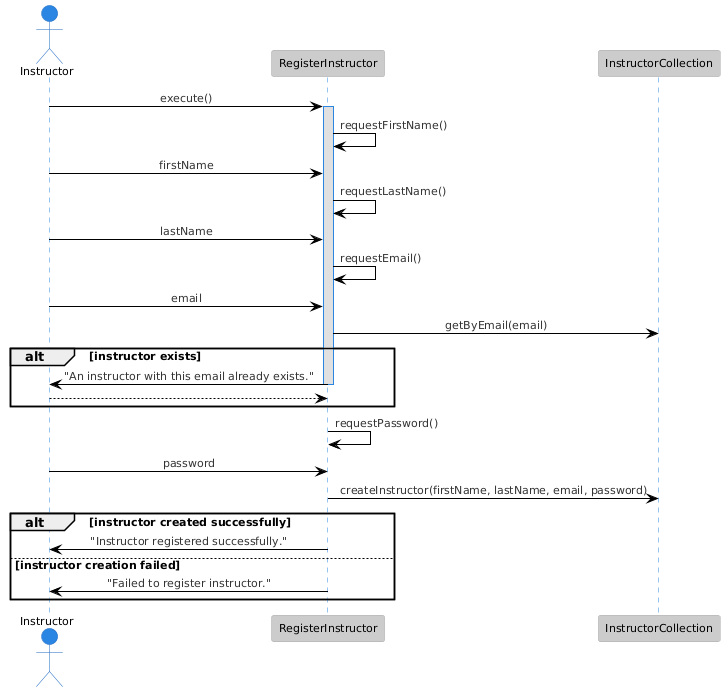

The diagram above was rendered by PlantUML. Its source (embedded in the PNG):
@startuml
skinparam sequenceMessageAlignment center
!theme reddress-lightblue


actor Instructor
participant "RegisterInstructor" as registerInstructor
participant "InstructorCollection" as instructorCollection

Instructor -> registerInstructor : execute()
activate registerInstructor

registerInstructor -> registerInstructor : requestFirstName()
Instructor -> registerInstructor : firstName

registerInstructor -> registerInstructor : requestLastName()
Instructor -> registerInstructor : lastName

registerInstructor -> registerInstructor : requestEmail()
Instructor -> registerInstructor : email

registerInstructor -> instructorCollection : getByEmail(email)
alt instructor exists
    registerInstructor -> Instructor : "An instructor with this email already exists."
    deactivate registerInstructor
    return
end

registerInstructor -> registerInstructor : requestPassword()
Instructor -> registerInstructor : password

registerInstructor -> instructorCollection : createInstructor(firstName, lastName, email, password)
alt instructor created successfully
    registerInstructor -> Instructor : "Instructor registered successfully."
else instructor creation failed
    registerInstructor -> Instructor : "Failed to register instructor."
end

deactivate registerInstructor
@enduml